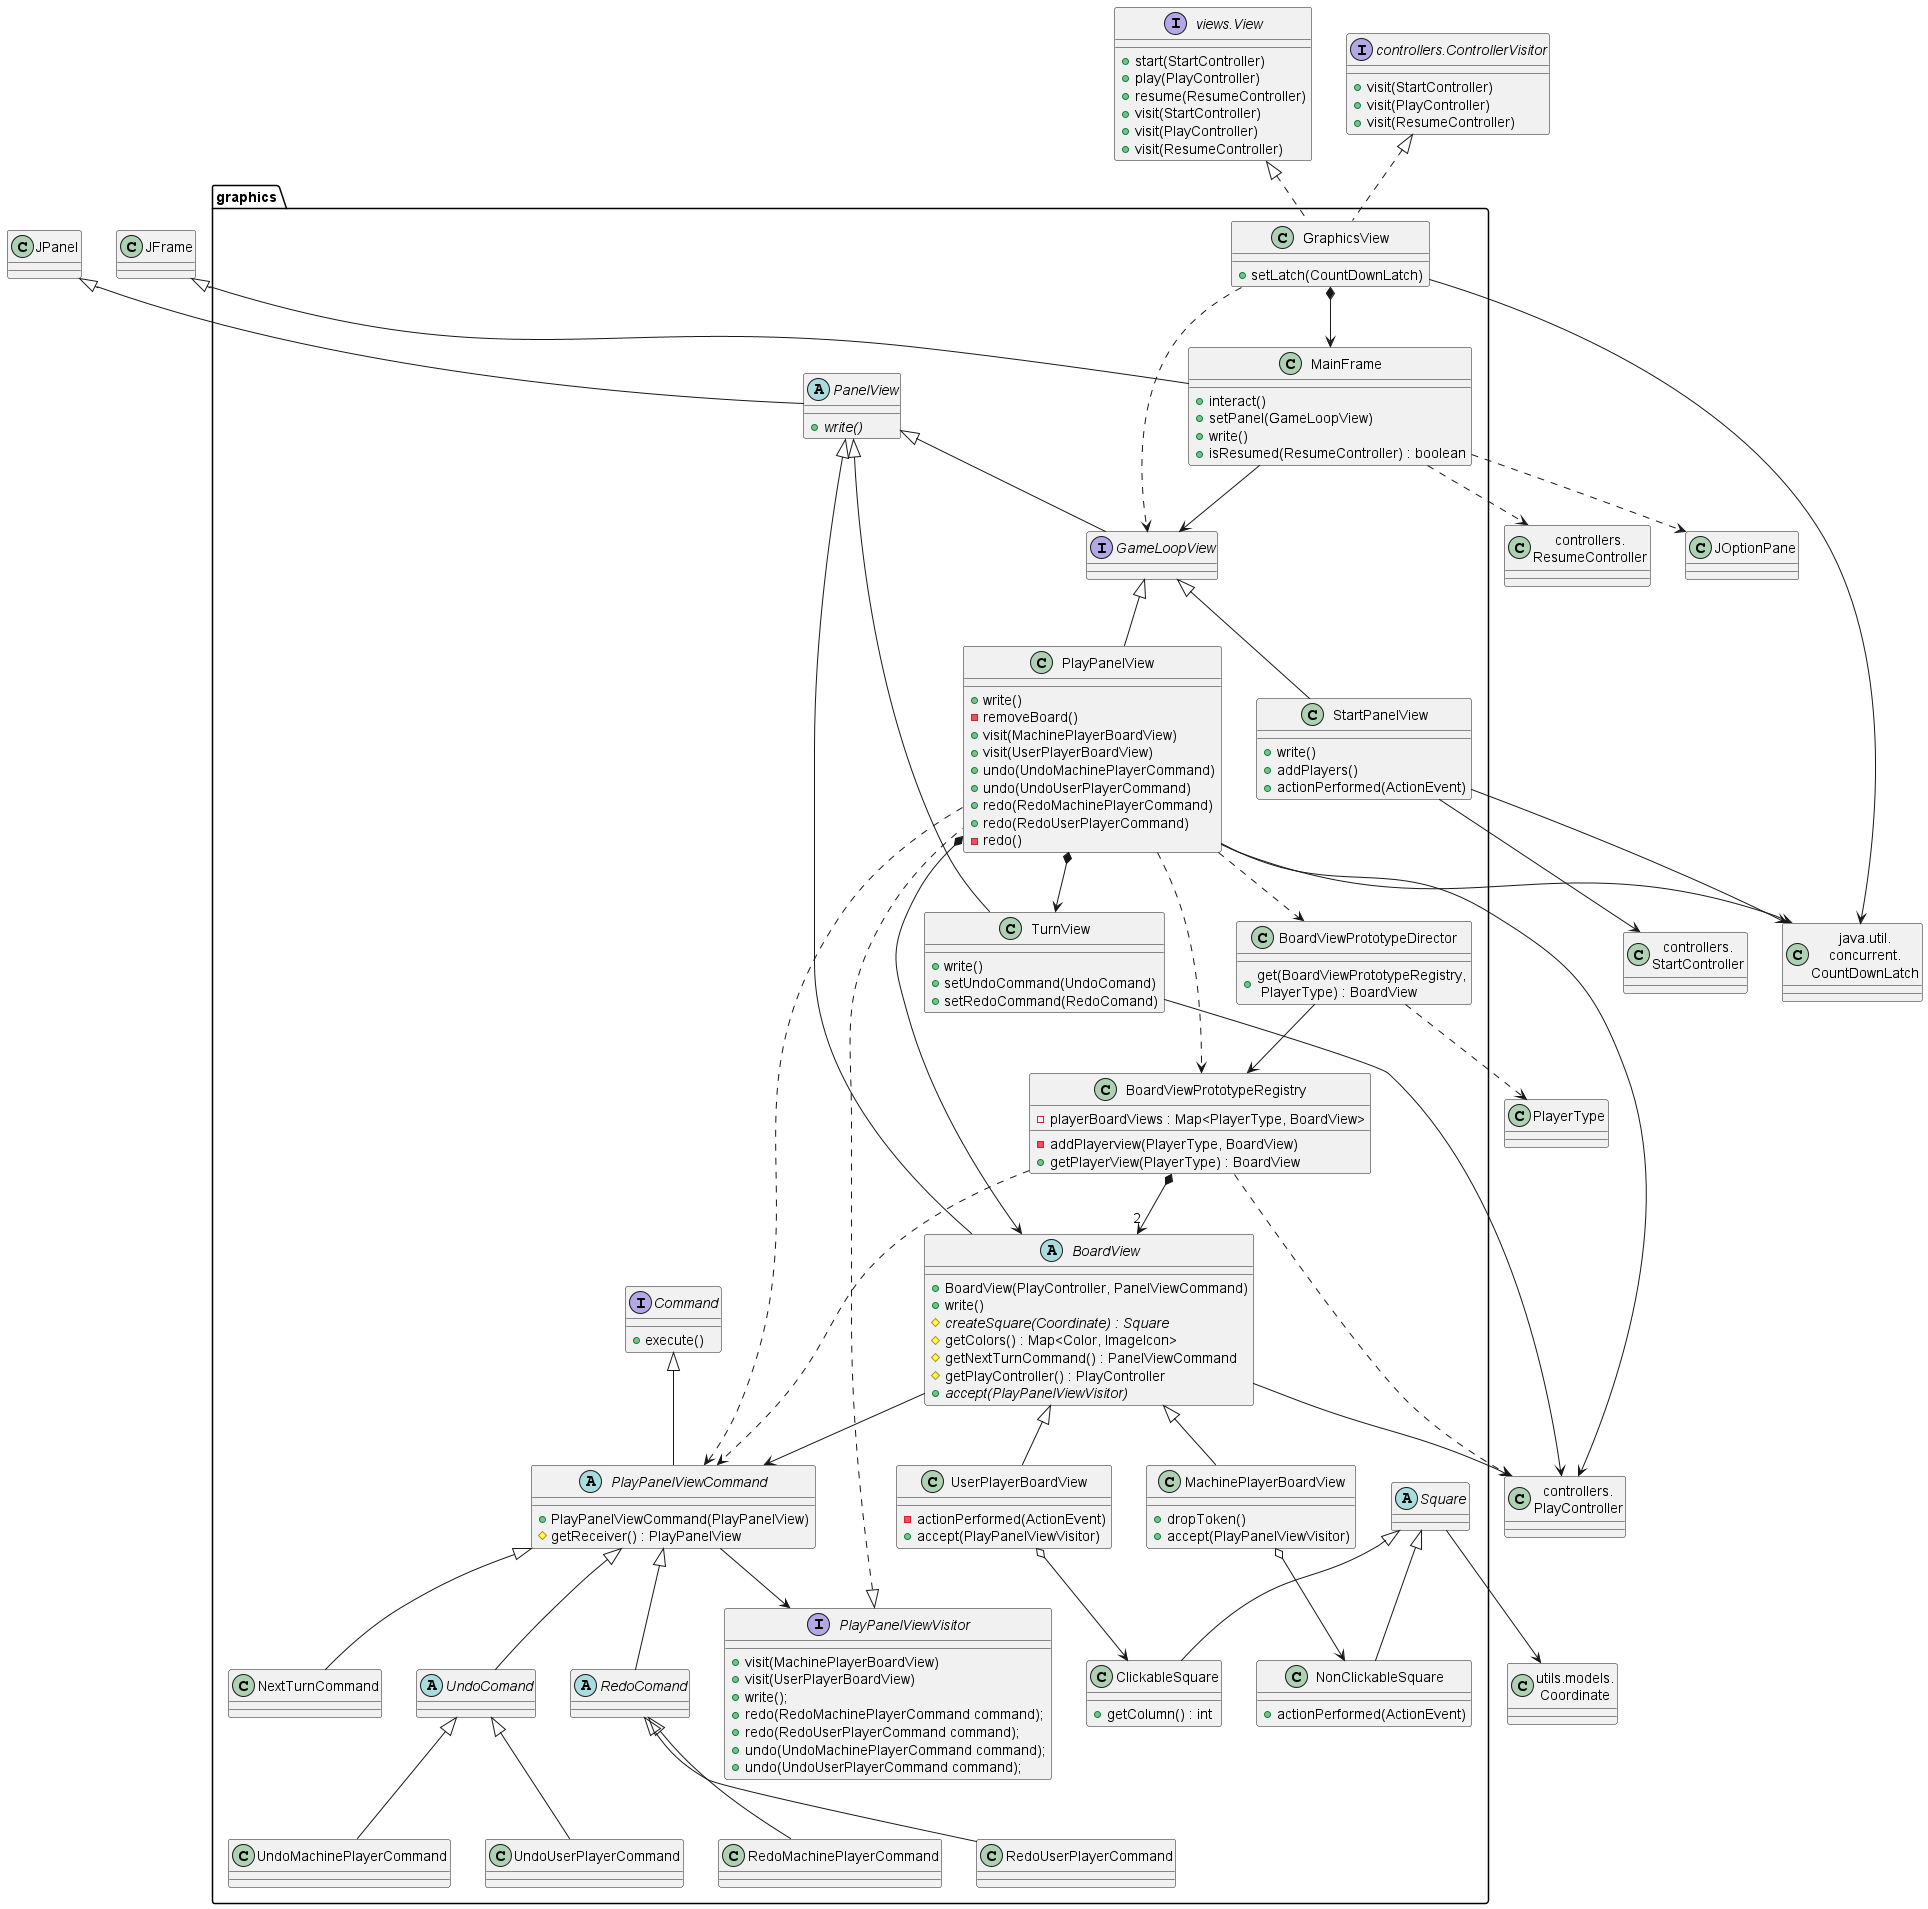

The diagram above was rendered by PlantUML. Its source (embedded in the PNG):
@startuml connect4.connect4.views.graphics
class graphics.GraphicsView {
    +setLatch(CountDownLatch)
}

class CountDownLatch as "java.util.\nconcurrent.\nCountDownLatch"
class graphics.MainFrame{
     +interact()
    +setPanel(GameLoopView)
    +write()
    +isResumed(ResumeController) : boolean
}
abstract class graphics.PanelView {
    + {abstract} write()
}
interface graphics.GameLoopView
class graphics.StartPanelView {
    +write()
    +addPlayers()
    +actionPerformed(ActionEvent)
}

class graphics.PlayPanelView{
    +write()
    -removeBoard()
    +visit(MachinePlayerBoardView)
    +visit(UserPlayerBoardView)
    +undo(UndoMachinePlayerCommand)
    +undo(UndoUserPlayerCommand)
    +redo(RedoMachinePlayerCommand)
    +redo(RedoUserPlayerCommand)
    -redo()
}

interface graphics.PlayPanelViewVisitor {
    +visit(MachinePlayerBoardView)
    +visit(UserPlayerBoardView)
    +write();
    +redo(RedoMachinePlayerCommand command);
    +redo(RedoUserPlayerCommand command);
    +undo(UndoMachinePlayerCommand command);
    +undo(UndoUserPlayerCommand command);
}

abstract class graphics.BoardView {
    + BoardView(PlayController, PanelViewCommand)
    + write()
    #  {abstract}  createSquare(Coordinate) : Square
    # getColors() : Map<Color, ImageIcon>
    # getNextTurnCommand() : PanelViewCommand
    # getPlayController() : PlayController
    +  {abstract}  accept(PlayPanelViewVisitor)
}
class graphics.BoardViewPrototypeDirector{
    +get(BoardViewPrototypeRegistry,\n PlayerType) : BoardView
}
class graphics.BoardViewPrototypeRegistry{
    -playerBoardViews : Map<PlayerType, BoardView> 
    -addPlayerview(PlayerType, BoardView)
    +getPlayerView(PlayerType) : BoardView
}
interface graphics.Command {
    +execute()
}
abstract class graphics.PlayPanelViewCommand {
    +PlayPanelViewCommand(PlayPanelView)
    #getReceiver() : PlayPanelView
}
class graphics.MachinePlayerBoardView {
    +dropToken()
    +accept(PlayPanelViewVisitor)
}
class graphics.UserPlayerBoardView{
    -actionPerformed(ActionEvent)
    +accept(PlayPanelViewVisitor)
}

class graphics.NextTurnCommand
abstract class graphics.Square
class graphics.ClickableSquare {
    + getColumn() : int
}
class graphics.NonClickableSquare {
    + actionPerformed(ActionEvent)
}
class graphics.TurnView{
    +write()
    +setUndoCommand(UndoComand)
    +setRedoCommand(RedoComand)
}
abstract class graphics.PanelView
class StartController as "controllers.\nStartController"
class PlayController as "controllers.\nPlayController"
class ResumeController as "controllers.\nResumeController"
class Coordinate as "utils.models.\nCoordinate"
interface View as "views.View"{
    +start(StartController)
    +play(PlayController)
    +resume(ResumeController)
    +visit(StartController)
    +visit(PlayController)
    +visit(ResumeController)
}

interface ControllerVisitor as "controllers.ControllerVisitor" {
    +visit(StartController)
    +visit(PlayController)
    +visit(ResumeController)
}

abstract class graphics.UndoComand
abstract class graphics.RedoComand
class graphics.RedoMachinePlayerCommand {}
class graphics.UndoMachinePlayerCommand {}
class graphics.RedoUserPlayerCommand {}
class graphics.UndoUserPlayerCommand {}


GraphicsView --> CountDownLatch
class JFrame
JFrame <|-- MainFrame
GraphicsView *--> MainFrame


StartPanelView --> StartController
StartPanelView --> CountDownLatch
PlayPanelView --> PlayController
PlayPanelView --> CountDownLatch
BoardView --> PlayController
TurnView --> PlayController
MainFrame ..> ResumeController


View <|.. GraphicsView
ControllerVisitor <|.. GraphicsView

class JOptionPane
MainFrame ..> JOptionPane

JPanel <|-- PanelView
PanelView <|-- GameLoopView
GameLoopView <|-- StartPanelView
GameLoopView <|-- PlayPanelView
PlayPanelViewVisitor <|.. PlayPanelView
PanelView <|-- BoardView
PanelView <|-- TurnView

GraphicsView ..> GameLoopView
MainFrame --> GameLoopView

PlayPanelView *--> BoardView
PlayPanelView *--> TurnView
PlayPanelView ..> BoardViewPrototypeRegistry
PlayPanelView ..> BoardViewPrototypeDirector

BoardViewPrototypeDirector --> BoardViewPrototypeRegistry
BoardViewPrototypeDirector ..> PlayerType
BoardViewPrototypeRegistry ..> PlayController
BoardViewPrototypeRegistry ..> PlayPanelViewCommand
BoardViewPrototypeRegistry *--> "2"BoardView


PlayPanelView ..> PlayPanelViewCommand
PlayPanelViewCommand --> PlayPanelViewVisitor

Command <|-- PlayPanelViewCommand
PlayPanelViewCommand <|-- NextTurnCommand
PlayPanelViewCommand <|-- UndoComand
PlayPanelViewCommand <|-- RedoComand
UndoComand <|-- UndoMachinePlayerCommand
UndoComand <|-- UndoUserPlayerCommand
RedoComand <|-- RedoMachinePlayerCommand
RedoComand <|-- RedoUserPlayerCommand


BoardView <|-- MachinePlayerBoardView
BoardView <|-- UserPlayerBoardView
MachinePlayerBoardView o--> NonClickableSquare
UserPlayerBoardView o--> ClickableSquare
Square <|-- ClickableSquare
Square <|-- NonClickableSquare
BoardView --> PlayPanelViewCommand

Square --> Coordinate
@enduml